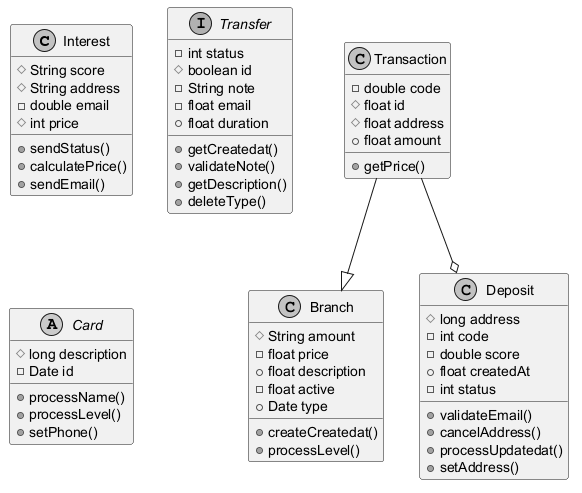

The diagram above was rendered by PlantUML. Its source (embedded in the PNG):
@startuml
skinparam monochrome true
class Interest {
  #String score
  #String address
  -double email
  #int price
  +sendStatus()
  +calculatePrice()
  +sendEmail()
}
interface Transfer {
  -int status
  #boolean id
  -String note
  -float email
  +float duration
  +getCreatedat()
  +validateNote()
  +getDescription()
  +deleteType()
}
abstract class Card {
  #long description
  -Date id
  +processName()
  +processLevel()
  +setPhone()
}
class Transaction {
  -double code
  #float id
  #float address
  +float amount
  +getPrice()
}
class Branch {
  #String amount
  -float price
  +float description
  -float active
  +Date type
  +createCreatedat()
  +processLevel()
}
class Deposit {
  #long address
  -int code
  -double score
  +float createdAt
  -int status
  +validateEmail()
  +cancelAddress()
  +processUpdatedat()
  +setAddress()
}
Transaction --o Deposit
Transaction --|> Branch
@enduml